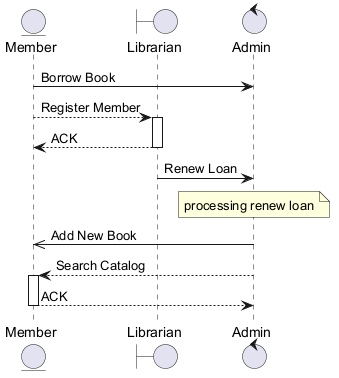

The diagram above was rendered by PlantUML. Its source (embedded in the PNG):
@startuml

entity "Member" as M
boundary "Librarian" as L
control "Admin" as A
M -> A : Borrow Book
M --> L : Register Member
activate L
L --> M : ACK
deactivate L
L -> A : Renew Loan
note over A : processing renew loan
A ->> M : Add New Book
A --> M : Search Catalog
activate M
M --> A : ACK
deactivate M
@enduml